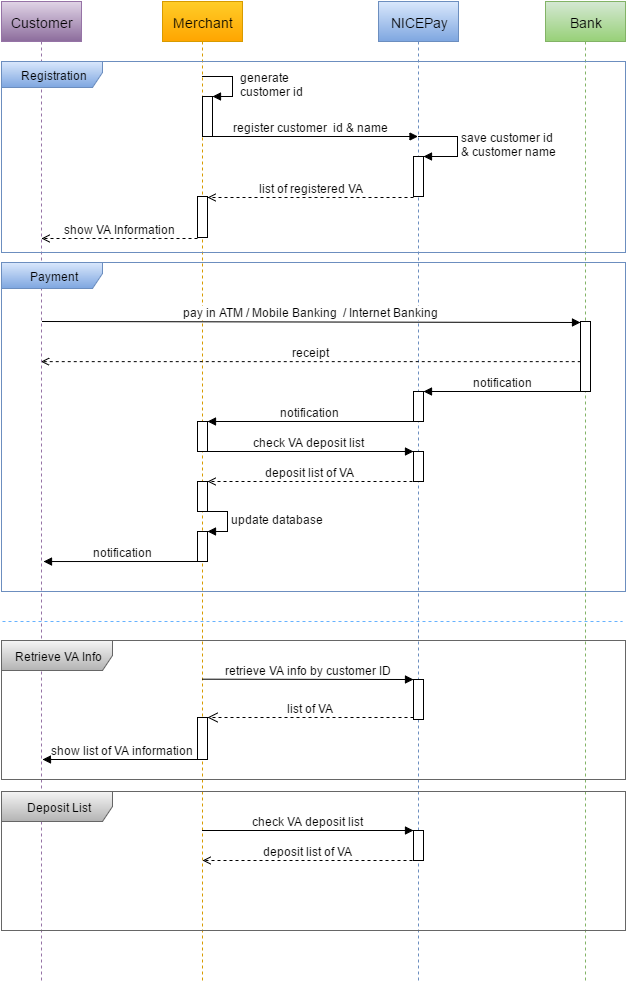

The diagram above was exported from draw.io. Its source (the exported page's mxGraphModel, read from the mxfile embedded in the PNG):
<mxGraphModel dx="1434" dy="872" grid="1" gridSize="10" guides="1" tooltips="1" connect="1" arrows="1" fold="1" page="1" pageScale="1" pageWidth="826" pageHeight="1169" background="#ffffff" math="0" shadow="0">
  <root>
    <mxCell id="0" />
    <mxCell id="1" parent="0" />
    <mxCell id="3" value="Customer" style="shape=umlLifeline;perimeter=lifelinePerimeter;whiteSpace=wrap;html=1;container=1;collapsible=0;recursiveResize=0;outlineConnect=0;fontSize=14;size=40;plain-purple" vertex="1" parent="1">
      <mxGeometry x="69" y="80" width="80" height="980" as="geometry" />
    </mxCell>
    <mxCell id="4" value="Merchant" style="shape=umlLifeline;perimeter=lifelinePerimeter;whiteSpace=wrap;html=1;container=1;collapsible=0;recursiveResize=0;outlineConnect=0;fontSize=14;size=40;plain-orange" vertex="1" parent="1">
      <mxGeometry x="230" y="80" width="80" height="980" as="geometry" />
    </mxCell>
    <mxCell id="9" value="" style="html=1;points=[];perimeter=orthogonalPerimeter;fontSize=14;" vertex="1" parent="4">
      <mxGeometry x="40" y="95" width="10" height="40" as="geometry" />
    </mxCell>
    <mxCell id="10" value="generate &lt;br&gt;customer id" style="edgeStyle=orthogonalEdgeStyle;html=1;align=left;spacingLeft=2;endArrow=block;rounded=0;entryX=1;entryY=0;fontSize=12;" edge="1" target="9" parent="4">
      <mxGeometry x="-0.1429" y="-9" relative="1" as="geometry">
        <mxPoint x="40" y="75" as="sourcePoint" />
        <Array as="points">
          <mxPoint x="70" y="75" />
          <mxPoint x="70" y="95" />
        </Array>
        <mxPoint x="13" y="8" as="offset" />
      </mxGeometry>
    </mxCell>
    <mxCell id="11" value="register customer &amp;nbsp;id &amp;amp; name" style="html=1;verticalAlign=bottom;endArrow=block;fontSize=12;" edge="1" parent="4">
      <mxGeometry width="80" relative="1" as="geometry">
        <mxPoint x="40" y="135" as="sourcePoint" />
        <mxPoint x="255.5" y="135" as="targetPoint" />
      </mxGeometry>
    </mxCell>
    <mxCell id="16" value="" style="html=1;points=[];perimeter=orthogonalPerimeter;fontSize=12;" vertex="1" parent="4">
      <mxGeometry x="35" y="195" width="10" height="41" as="geometry" />
    </mxCell>
    <mxCell id="35" value="" style="html=1;points=[];perimeter=orthogonalPerimeter;strokeColor=#000000;fontSize=12;" vertex="1" parent="4">
      <mxGeometry x="35" y="420" width="10" height="30" as="geometry" />
    </mxCell>
    <mxCell id="39" value="" style="html=1;points=[];perimeter=orthogonalPerimeter;strokeColor=#000000;fontSize=12;" vertex="1" parent="4">
      <mxGeometry x="35" y="480" width="10" height="30" as="geometry" />
    </mxCell>
    <mxCell id="42" value="" style="html=1;points=[];perimeter=orthogonalPerimeter;strokeColor=#000000;fontSize=12;" vertex="1" parent="4">
      <mxGeometry x="35" y="530" width="10" height="30" as="geometry" />
    </mxCell>
    <mxCell id="43" value="update database" style="edgeStyle=orthogonalEdgeStyle;html=1;align=left;spacingLeft=2;endArrow=block;rounded=0;entryX=1;entryY=0;fontSize=12;" edge="1" target="42" parent="4">
      <mxGeometry relative="1" as="geometry">
        <mxPoint x="40" y="510" as="sourcePoint" />
        <Array as="points">
          <mxPoint x="65" y="510" />
        </Array>
      </mxGeometry>
    </mxCell>
    <mxCell id="6" value="NICEPay" style="shape=umlLifeline;perimeter=lifelinePerimeter;whiteSpace=wrap;html=1;container=1;collapsible=0;recursiveResize=0;outlineConnect=0;fontSize=14;size=40;plain-blue" vertex="1" parent="1">
      <mxGeometry x="446" y="80" width="80" height="980" as="geometry" />
    </mxCell>
    <mxCell id="12" value="" style="html=1;points=[];perimeter=orthogonalPerimeter;fontSize=14;" vertex="1" parent="6">
      <mxGeometry x="35" y="155" width="10" height="40" as="geometry" />
    </mxCell>
    <mxCell id="13" value="save customer id &lt;br&gt;&amp;amp; customer name" style="edgeStyle=orthogonalEdgeStyle;html=1;align=left;spacingLeft=2;endArrow=block;rounded=0;entryX=1;entryY=0;fontSize=12;" edge="1" target="12" parent="6">
      <mxGeometry relative="1" as="geometry">
        <mxPoint x="40" y="135" as="sourcePoint" />
        <Array as="points">
          <mxPoint x="79" y="135" />
        </Array>
      </mxGeometry>
    </mxCell>
    <mxCell id="63" value="" style="html=1;points=[];perimeter=orthogonalPerimeter;strokeColor=#000000;fontSize=12;" vertex="1" parent="6">
      <mxGeometry x="35" y="678" width="10" height="40" as="geometry" />
    </mxCell>
    <mxCell id="7" value="Bank" style="shape=umlLifeline;perimeter=lifelinePerimeter;whiteSpace=wrap;html=1;container=1;collapsible=0;recursiveResize=0;outlineConnect=0;fontSize=14;size=40;plain-green" vertex="1" parent="1">
      <mxGeometry x="613" y="80" width="80" height="980" as="geometry" />
    </mxCell>
    <mxCell id="14" value="list of registered VA&amp;nbsp;" style="html=1;verticalAlign=bottom;endArrow=open;fontSize=12;entryX=0.9;entryY=0;entryPerimeter=0;dashed=1;endFill=0;" edge="1" parent="1">
      <mxGeometry x="-0.0194" width="80" relative="1" as="geometry">
        <mxPoint x="481" y="276" as="sourcePoint" />
        <mxPoint x="275" y="276" as="targetPoint" />
        <mxPoint as="offset" />
      </mxGeometry>
    </mxCell>
    <mxCell id="17" value="show VA Information" style="html=1;verticalAlign=bottom;endArrow=open;fontSize=12;dashed=1;endFill=0;" edge="1" parent="1">
      <mxGeometry width="80" relative="1" as="geometry">
        <mxPoint x="265" y="317" as="sourcePoint" />
        <mxPoint x="108.92857142857144" y="317" as="targetPoint" />
      </mxGeometry>
    </mxCell>
    <mxCell id="19" value="Registration" style="shape=umlFrame;whiteSpace=wrap;html=1;fontSize=12;width=101;height=26;plain-blue" vertex="1" parent="1">
      <mxGeometry x="69" y="140" width="624" height="191" as="geometry" />
    </mxCell>
    <mxCell id="20" value="Payment" style="shape=umlFrame;whiteSpace=wrap;html=1;fontSize=12;width=101;height=26;plain-blue" vertex="1" parent="1">
      <mxGeometry x="69" y="341" width="624" height="329" as="geometry" />
    </mxCell>
    <mxCell id="21" value="pay in ATM / Mobile Banking &amp;nbsp;/ Internet Banking" style="html=1;verticalAlign=bottom;endArrow=block;fontSize=12;entryX=0.04;entryY=0.008;entryPerimeter=0;" edge="1" parent="1" target="27">
      <mxGeometry width="80" relative="1" as="geometry">
        <mxPoint x="110" y="400" as="sourcePoint" />
        <mxPoint x="650" y="400" as="targetPoint" />
      </mxGeometry>
    </mxCell>
    <mxCell id="27" value="" style="html=1;points=[];perimeter=orthogonalPerimeter;strokeColor=#000000;fontSize=12;" vertex="1" parent="1">
      <mxGeometry x="648" y="400" width="10" height="70" as="geometry" />
    </mxCell>
    <mxCell id="30" value="receipt" style="html=1;verticalAlign=bottom;endArrow=open;fontSize=12;exitX=0.024;exitY=1.078;exitPerimeter=0;dashed=1;endFill=0;" edge="1" parent="1" target="3">
      <mxGeometry width="80" relative="1" as="geometry">
        <mxPoint x="648.2413793103449" y="440.1379310344828" as="sourcePoint" />
        <mxPoint x="485.8103448275863" y="440.1379310344828" as="targetPoint" />
      </mxGeometry>
    </mxCell>
    <mxCell id="31" value="notification" style="html=1;verticalAlign=bottom;endArrow=block;fontSize=12;entryX=0.995;entryY=-0.001;entryPerimeter=0;" edge="1" parent="1" target="33">
      <mxGeometry width="80" relative="1" as="geometry">
        <mxPoint x="650" y="470" as="sourcePoint" />
        <mxPoint x="491" y="470" as="targetPoint" />
      </mxGeometry>
    </mxCell>
    <mxCell id="33" value="" style="html=1;points=[];perimeter=orthogonalPerimeter;strokeColor=#000000;fontSize=12;" vertex="1" parent="1">
      <mxGeometry x="481" y="470" width="10" height="30" as="geometry" />
    </mxCell>
    <mxCell id="34" value="notification" style="html=1;verticalAlign=bottom;endArrow=block;fontSize=12;entryX=0.995;entryY=-0.001;entryPerimeter=0;" edge="1" target="35" parent="1">
      <mxGeometry x="299.8333333333335" y="494.66666666666674" width="80" as="geometry">
        <mxPoint x="480" y="500" as="sourcePoint" />
        <mxPoint x="300" y="495" as="targetPoint" />
      </mxGeometry>
    </mxCell>
    <mxCell id="36" value="check VA deposit list" style="html=1;verticalAlign=bottom;endArrow=block;fontSize=12;" edge="1" parent="1" target="37">
      <mxGeometry width="80" relative="1" as="geometry">
        <mxPoint x="270" y="530" as="sourcePoint" />
        <mxPoint x="480" y="530" as="targetPoint" />
      </mxGeometry>
    </mxCell>
    <mxCell id="37" value="" style="html=1;points=[];perimeter=orthogonalPerimeter;strokeColor=#000000;fontSize=12;" vertex="1" parent="1">
      <mxGeometry x="481" y="530" width="10" height="30" as="geometry" />
    </mxCell>
    <mxCell id="38" value="deposit list of VA" style="html=1;verticalAlign=bottom;endArrow=open;dashed=1;fontSize=12;entryX=0.985;entryY=0.002;entryPerimeter=0;endFill=0;" edge="1" parent="1" target="39">
      <mxGeometry relative="1" as="geometry">
        <mxPoint x="480" y="560" as="sourcePoint" />
        <mxPoint x="280" y="560" as="targetPoint" />
      </mxGeometry>
    </mxCell>
    <mxCell id="44" value="notification" style="html=1;verticalAlign=bottom;endArrow=block;fontSize=12;entryX=0.995;entryY=-0.001;entryPerimeter=0;" edge="1" parent="1">
      <mxGeometry x="111" y="640" width="80" as="geometry">
        <mxPoint x="269.9999999999998" y="640" as="sourcePoint" />
        <mxPoint x="111" y="640.0344827586207" as="targetPoint" />
      </mxGeometry>
    </mxCell>
    <mxCell id="45" value="Retrieve VA Info" style="shape=umlFrame;whiteSpace=wrap;html=1;fontSize=12;width=111;height=30;plain-gray" vertex="1" parent="1">
      <mxGeometry x="69" y="719" width="624" height="139" as="geometry" />
    </mxCell>
    <mxCell id="64" value="&lt;span&gt;retrieve VA info by customer ID&lt;/span&gt;" style="html=1;verticalAlign=bottom;endArrow=block;entryX=0;entryY=0;fontSize=12;" edge="1" target="63" parent="1">
      <mxGeometry relative="1" as="geometry">
        <mxPoint x="269.81034482758605" y="757.6896551724137" as="sourcePoint" />
      </mxGeometry>
    </mxCell>
    <mxCell id="65" value="list of VA" style="html=1;verticalAlign=bottom;endArrow=open;dashed=1;endSize=8;exitX=0;exitY=0.95;fontSize=12;entryX=1.006;entryY=0.01;entryPerimeter=0;" edge="1" source="63" parent="1" target="66">
      <mxGeometry relative="1" as="geometry">
        <mxPoint x="280" y="796" as="targetPoint" />
      </mxGeometry>
    </mxCell>
    <mxCell id="66" value="" style="html=1;points=[];perimeter=orthogonalPerimeter;strokeColor=#000000;fontSize=12;" vertex="1" parent="1">
      <mxGeometry x="265" y="796" width="10" height="42" as="geometry" />
    </mxCell>
    <mxCell id="70" value="show list of VA information" style="html=1;verticalAlign=bottom;endArrow=block;fontSize=12;exitX=0.5;exitY=1;exitPerimeter=0;" edge="1" parent="1" source="66">
      <mxGeometry width="80" relative="1" as="geometry">
        <mxPoint x="160" y="838" as="sourcePoint" />
        <mxPoint x="110" y="838" as="targetPoint" />
      </mxGeometry>
    </mxCell>
    <mxCell id="71" value="" style="endArrow=none;html=1;edgeStyle=orthogonalEdgeStyle;fontSize=12;strokeColor=#66B2FF;dashed=1;" edge="1" parent="1">
      <mxGeometry relative="1" as="geometry">
        <mxPoint x="70" y="700" as="sourcePoint" />
        <mxPoint x="690" y="700" as="targetPoint" />
      </mxGeometry>
    </mxCell>
    <mxCell id="72" value="" style="resizable=0;html=1;align=left;verticalAlign=bottom;labelBackgroundColor=#ffffff;fontSize=10;" connectable="0" vertex="1" parent="71">
      <mxGeometry x="-1" relative="1" as="geometry" />
    </mxCell>
    <mxCell id="73" value="" style="resizable=0;html=1;align=right;verticalAlign=bottom;labelBackgroundColor=#ffffff;fontSize=10;" connectable="0" vertex="1" parent="71">
      <mxGeometry x="1" relative="1" as="geometry" />
    </mxCell>
    <mxCell id="75" value="Deposit List" style="shape=umlFrame;whiteSpace=wrap;html=1;fontSize=12;width=111;height=30;plain-gray" vertex="1" parent="1">
      <mxGeometry x="69" y="870" width="624" height="139" as="geometry" />
    </mxCell>
    <mxCell id="80" value="check VA deposit list" style="html=1;verticalAlign=bottom;endArrow=block;fontSize=12;" edge="1" target="81" parent="1">
      <mxGeometry x="270" y="909" width="80" as="geometry">
        <mxPoint x="270" y="909" as="sourcePoint" />
        <mxPoint x="480" y="909" as="targetPoint" />
      </mxGeometry>
    </mxCell>
    <mxCell id="81" value="" style="html=1;points=[];perimeter=orthogonalPerimeter;strokeColor=#000000;fontSize=12;" vertex="1" parent="1">
      <mxGeometry x="481" y="909" width="10" height="30" as="geometry" />
    </mxCell>
    <mxCell id="82" value="deposit list of VA" style="html=1;verticalAlign=bottom;endArrow=open;dashed=1;fontSize=12;entryX=0.5;entryY=0.877;entryPerimeter=0;endFill=0;" edge="1" parent="1" target="4">
      <mxGeometry x="275" y="939" as="geometry">
        <mxPoint x="480" y="939" as="sourcePoint" />
        <mxPoint x="275" y="939" as="targetPoint" />
      </mxGeometry>
    </mxCell>
  </root>
</mxGraphModel>